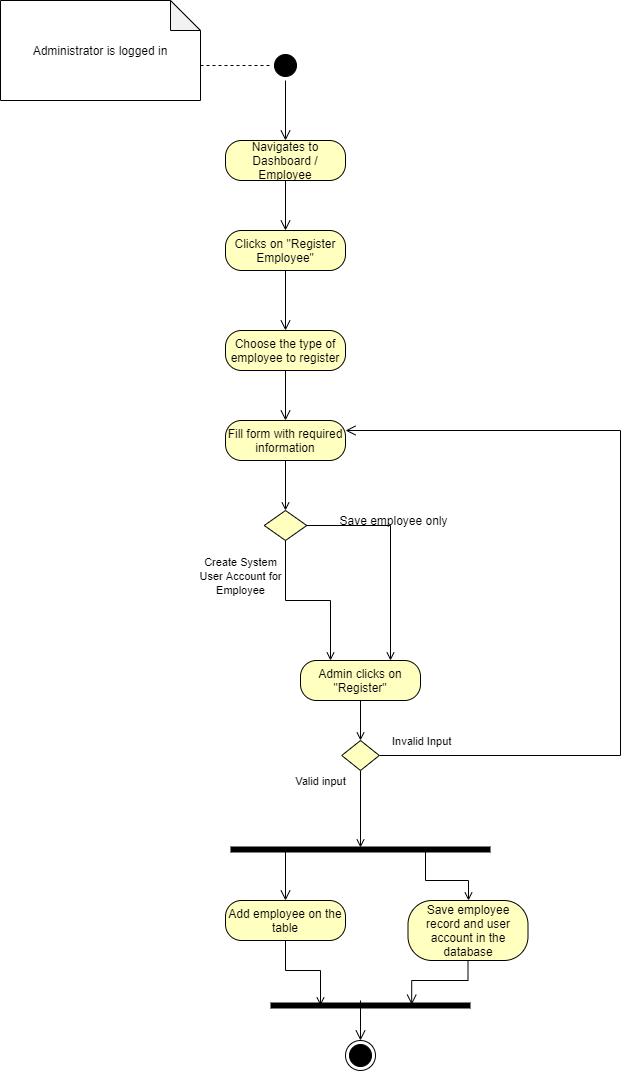

The diagram above was exported from draw.io. Its source (the exported page's mxGraphModel, read from the mxfile embedded in the PNG):
<mxGraphModel dx="1038" dy="548" grid="1" gridSize="10" guides="1" tooltips="1" connect="1" arrows="1" fold="1" page="1" pageScale="1" pageWidth="850" pageHeight="1100" math="0" shadow="0">
  <root>
    <mxCell id="0" />
    <mxCell id="1" parent="0" />
    <mxCell id="S22RApnqOSvk1E9y4lHY-1" value="" style="ellipse;html=1;shape=startState;fillColor=#000000;" parent="1" vertex="1">
      <mxGeometry x="310" y="100" width="30" height="30" as="geometry" />
    </mxCell>
    <mxCell id="S22RApnqOSvk1E9y4lHY-2" value="" style="edgeStyle=orthogonalEdgeStyle;html=1;verticalAlign=bottom;endArrow=open;endSize=8;entryX=0.5;entryY=0;entryDx=0;entryDy=0;" parent="1" source="S22RApnqOSvk1E9y4lHY-1" target="S22RApnqOSvk1E9y4lHY-8" edge="1">
      <mxGeometry relative="1" as="geometry">
        <mxPoint x="325" y="190" as="targetPoint" />
      </mxGeometry>
    </mxCell>
    <mxCell id="8IJTlnEnVy9w1T9KeKV1-1" style="edgeStyle=orthogonalEdgeStyle;rounded=0;orthogonalLoop=1;jettySize=auto;html=1;exitX=0;exitY=0;exitDx=200;exitDy=65;exitPerimeter=0;entryX=0;entryY=0.5;entryDx=0;entryDy=0;dashed=1;endArrow=none;endFill=0;" parent="1" source="S22RApnqOSvk1E9y4lHY-4" target="S22RApnqOSvk1E9y4lHY-1" edge="1">
      <mxGeometry relative="1" as="geometry" />
    </mxCell>
    <mxCell id="S22RApnqOSvk1E9y4lHY-4" value="Administrator is logged in" style="shape=note;whiteSpace=wrap;html=1;backgroundOutline=1;darkOpacity=0.05;" parent="1" vertex="1">
      <mxGeometry x="40" y="50" width="200" height="100" as="geometry" />
    </mxCell>
    <mxCell id="S22RApnqOSvk1E9y4lHY-8" value="Navigates to Dashboard / Employee" style="rounded=1;whiteSpace=wrap;html=1;arcSize=40;fontColor=#000000;fillColor=#ffffc0;" parent="1" vertex="1">
      <mxGeometry x="265" y="190" width="120" height="40" as="geometry" />
    </mxCell>
    <mxCell id="S22RApnqOSvk1E9y4lHY-9" value="" style="edgeStyle=orthogonalEdgeStyle;html=1;verticalAlign=bottom;endArrow=open;endSize=8;entryX=0.5;entryY=0;entryDx=0;entryDy=0;" parent="1" source="S22RApnqOSvk1E9y4lHY-8" target="S22RApnqOSvk1E9y4lHY-10" edge="1">
      <mxGeometry relative="1" as="geometry">
        <mxPoint x="310" y="340" as="targetPoint" />
      </mxGeometry>
    </mxCell>
    <mxCell id="S22RApnqOSvk1E9y4lHY-10" value="Clicks on &quot;Register Employee&quot;" style="rounded=1;whiteSpace=wrap;html=1;arcSize=40;fontColor=#000000;fillColor=#ffffc0;" parent="1" vertex="1">
      <mxGeometry x="265" y="280" width="120" height="40" as="geometry" />
    </mxCell>
    <mxCell id="S22RApnqOSvk1E9y4lHY-11" value="" style="edgeStyle=orthogonalEdgeStyle;html=1;verticalAlign=bottom;endArrow=open;endSize=8;entryX=0.5;entryY=0;entryDx=0;entryDy=0;" parent="1" source="S22RApnqOSvk1E9y4lHY-10" target="S22RApnqOSvk1E9y4lHY-13" edge="1">
      <mxGeometry relative="1" as="geometry">
        <mxPoint x="325" y="370" as="targetPoint" />
      </mxGeometry>
    </mxCell>
    <mxCell id="S22RApnqOSvk1E9y4lHY-13" value="Choose the type of employee to register" style="rounded=1;whiteSpace=wrap;html=1;arcSize=40;fontColor=#000000;fillColor=#ffffc0;" parent="1" vertex="1">
      <mxGeometry x="265" y="380" width="120" height="40" as="geometry" />
    </mxCell>
    <mxCell id="S22RApnqOSvk1E9y4lHY-14" value="" style="edgeStyle=orthogonalEdgeStyle;html=1;verticalAlign=bottom;endArrow=open;endSize=8;entryX=0.5;entryY=0;entryDx=0;entryDy=0;" parent="1" source="S22RApnqOSvk1E9y4lHY-13" target="S22RApnqOSvk1E9y4lHY-15" edge="1">
      <mxGeometry relative="1" as="geometry">
        <mxPoint x="325" y="490" as="targetPoint" />
      </mxGeometry>
    </mxCell>
    <mxCell id="xPz8XKX1Z-nhmdZqSAua-9" style="edgeStyle=orthogonalEdgeStyle;rounded=0;orthogonalLoop=1;jettySize=auto;html=1;exitX=0.5;exitY=1;exitDx=0;exitDy=0;entryX=0.5;entryY=0;entryDx=0;entryDy=0;endArrow=open;endFill=0;" parent="1" source="S22RApnqOSvk1E9y4lHY-15" target="xPz8XKX1Z-nhmdZqSAua-7" edge="1">
      <mxGeometry relative="1" as="geometry" />
    </mxCell>
    <mxCell id="S22RApnqOSvk1E9y4lHY-15" value="Fill form with required information" style="rounded=1;whiteSpace=wrap;html=1;arcSize=40;fontColor=#000000;fillColor=#ffffc0;" parent="1" vertex="1">
      <mxGeometry x="265" y="470" width="120" height="40" as="geometry" />
    </mxCell>
    <mxCell id="xPz8XKX1Z-nhmdZqSAua-14" style="edgeStyle=orthogonalEdgeStyle;rounded=0;orthogonalLoop=1;jettySize=auto;html=1;exitX=0.5;exitY=1;exitDx=0;exitDy=0;entryX=0.5;entryY=0;entryDx=0;entryDy=0;endArrow=open;endFill=0;" parent="1" source="S22RApnqOSvk1E9y4lHY-17" target="S22RApnqOSvk1E9y4lHY-19" edge="1">
      <mxGeometry relative="1" as="geometry" />
    </mxCell>
    <mxCell id="S22RApnqOSvk1E9y4lHY-17" value="Admin clicks on &quot;Register&quot;" style="rounded=1;whiteSpace=wrap;html=1;arcSize=40;fontColor=#000000;fillColor=#ffffc0;" parent="1" vertex="1">
      <mxGeometry x="340" y="710" width="120" height="40" as="geometry" />
    </mxCell>
    <mxCell id="XtExW5OsLWy8_3KnHMpI-9" style="edgeStyle=orthogonalEdgeStyle;rounded=0;orthogonalLoop=1;jettySize=auto;html=1;exitX=0.5;exitY=1;exitDx=0;exitDy=0;entryX=0.5;entryY=0.4;entryDx=0;entryDy=0;entryPerimeter=0;endArrow=open;endFill=0;" parent="1" source="S22RApnqOSvk1E9y4lHY-19" target="S22RApnqOSvk1E9y4lHY-32" edge="1">
      <mxGeometry relative="1" as="geometry" />
    </mxCell>
    <mxCell id="S22RApnqOSvk1E9y4lHY-19" value="" style="rhombus;whiteSpace=wrap;html=1;fillColor=#ffffc0;" parent="1" vertex="1">
      <mxGeometry x="381.25" y="790" width="37.5" height="30" as="geometry" />
    </mxCell>
    <mxCell id="S22RApnqOSvk1E9y4lHY-20" value="Invalid Input" style="edgeStyle=orthogonalEdgeStyle;html=1;align=left;verticalAlign=bottom;endArrow=open;endSize=8;entryX=1;entryY=0.25;entryDx=0;entryDy=0;rounded=0;exitX=1;exitY=0.5;exitDx=0;exitDy=0;" parent="1" source="S22RApnqOSvk1E9y4lHY-19" target="S22RApnqOSvk1E9y4lHY-15" edge="1">
      <mxGeometry x="-0.9733" y="5" relative="1" as="geometry">
        <mxPoint x="380" y="580" as="targetPoint" />
        <Array as="points">
          <mxPoint x="660" y="805" />
          <mxPoint x="660" y="480" />
        </Array>
        <mxPoint as="offset" />
      </mxGeometry>
    </mxCell>
    <mxCell id="XtExW5OsLWy8_3KnHMpI-5" style="edgeStyle=orthogonalEdgeStyle;rounded=0;orthogonalLoop=1;jettySize=auto;html=1;exitX=0.75;exitY=0.5;exitDx=0;exitDy=0;exitPerimeter=0;endArrow=open;endFill=0;" parent="1" source="S22RApnqOSvk1E9y4lHY-32" target="S22RApnqOSvk1E9y4lHY-39" edge="1">
      <mxGeometry relative="1" as="geometry">
        <Array as="points">
          <mxPoint x="508" y="930" />
        </Array>
      </mxGeometry>
    </mxCell>
    <mxCell id="S22RApnqOSvk1E9y4lHY-32" value="" style="shape=line;html=1;strokeWidth=6;" parent="1" vertex="1">
      <mxGeometry x="270" y="889" width="260" height="20" as="geometry" />
    </mxCell>
    <mxCell id="S22RApnqOSvk1E9y4lHY-36" value="" style="edgeStyle=orthogonalEdgeStyle;html=1;verticalAlign=bottom;endArrow=open;endSize=8;exitX=0.475;exitY=0.5;exitDx=0;exitDy=0;exitPerimeter=0;entryX=0.5;entryY=0;entryDx=0;entryDy=0;rounded=0;" parent="1" source="S22RApnqOSvk1E9y4lHY-32" target="S22RApnqOSvk1E9y4lHY-37" edge="1">
      <mxGeometry relative="1" as="geometry">
        <mxPoint x="347.5" y="1060" as="targetPoint" />
        <mxPoint x="437.5" y="990" as="sourcePoint" />
        <Array as="points">
          <mxPoint x="325" y="900" />
        </Array>
      </mxGeometry>
    </mxCell>
    <mxCell id="XtExW5OsLWy8_3KnHMpI-7" style="edgeStyle=orthogonalEdgeStyle;rounded=0;orthogonalLoop=1;jettySize=auto;html=1;exitX=0.5;exitY=1;exitDx=0;exitDy=0;entryX=0.25;entryY=0.5;entryDx=0;entryDy=0;entryPerimeter=0;endArrow=open;endFill=0;" parent="1" source="S22RApnqOSvk1E9y4lHY-37" target="S22RApnqOSvk1E9y4lHY-41" edge="1">
      <mxGeometry relative="1" as="geometry" />
    </mxCell>
    <mxCell id="S22RApnqOSvk1E9y4lHY-37" value="Add employee on the table" style="rounded=1;whiteSpace=wrap;html=1;arcSize=40;fontColor=#000000;fillColor=#ffffc0;" parent="1" vertex="1">
      <mxGeometry x="265" y="950" width="120" height="40" as="geometry" />
    </mxCell>
    <mxCell id="S22RApnqOSvk1E9y4lHY-39" value="Save employee record and user account in the database" style="rounded=1;whiteSpace=wrap;html=1;arcSize=40;fontColor=#000000;fillColor=#ffffc0;" parent="1" vertex="1">
      <mxGeometry x="447.5" y="950" width="120" height="60" as="geometry" />
    </mxCell>
    <mxCell id="S22RApnqOSvk1E9y4lHY-40" value="" style="edgeStyle=orthogonalEdgeStyle;html=1;verticalAlign=bottom;endArrow=open;endSize=8;entryX=0.706;entryY=0.42;entryDx=0;entryDy=0;entryPerimeter=0;rounded=0;" parent="1" source="S22RApnqOSvk1E9y4lHY-39" target="S22RApnqOSvk1E9y4lHY-41" edge="1">
      <mxGeometry relative="1" as="geometry">
        <mxPoint x="507.5" y="1190" as="targetPoint" />
      </mxGeometry>
    </mxCell>
    <mxCell id="S22RApnqOSvk1E9y4lHY-41" value="" style="shape=line;html=1;strokeWidth=6;" parent="1" vertex="1">
      <mxGeometry x="310" y="1050" width="200" height="10" as="geometry" />
    </mxCell>
    <mxCell id="S22RApnqOSvk1E9y4lHY-42" value="" style="edgeStyle=orthogonalEdgeStyle;html=1;verticalAlign=bottom;endArrow=open;endSize=8;entryX=0.5;entryY=0;entryDx=0;entryDy=0;" parent="1" target="S22RApnqOSvk1E9y4lHY-43" edge="1">
      <mxGeometry relative="1" as="geometry">
        <mxPoint x="432.5" y="1290" as="targetPoint" />
        <mxPoint x="400" y="1050" as="sourcePoint" />
      </mxGeometry>
    </mxCell>
    <mxCell id="S22RApnqOSvk1E9y4lHY-43" value="" style="ellipse;html=1;shape=endState;fillColor=#000000;" parent="1" vertex="1">
      <mxGeometry x="385" y="1090" width="30" height="30" as="geometry" />
    </mxCell>
    <mxCell id="XtExW5OsLWy8_3KnHMpI-1" style="edgeStyle=orthogonalEdgeStyle;rounded=0;orthogonalLoop=1;jettySize=auto;html=1;exitX=0.5;exitY=1;exitDx=0;exitDy=0;entryX=0.25;entryY=0;entryDx=0;entryDy=0;endArrow=open;endFill=0;" parent="1" source="xPz8XKX1Z-nhmdZqSAua-7" target="S22RApnqOSvk1E9y4lHY-17" edge="1">
      <mxGeometry relative="1" as="geometry" />
    </mxCell>
    <mxCell id="XtExW5OsLWy8_3KnHMpI-2" style="edgeStyle=orthogonalEdgeStyle;rounded=0;orthogonalLoop=1;jettySize=auto;html=1;exitX=1;exitY=0.5;exitDx=0;exitDy=0;entryX=0.75;entryY=0;entryDx=0;entryDy=0;endArrow=open;endFill=0;" parent="1" source="xPz8XKX1Z-nhmdZqSAua-7" target="S22RApnqOSvk1E9y4lHY-17" edge="1">
      <mxGeometry relative="1" as="geometry" />
    </mxCell>
    <mxCell id="xPz8XKX1Z-nhmdZqSAua-7" value="" style="rhombus;whiteSpace=wrap;html=1;fillColor=#ffffc0;" parent="1" vertex="1">
      <mxGeometry x="303.75" y="560" width="42.5" height="30" as="geometry" />
    </mxCell>
    <mxCell id="xPz8XKX1Z-nhmdZqSAua-11" value="&lt;font style=&quot;font-size: 11px&quot;&gt;Create System&lt;br&gt;User Account for&lt;br&gt;Employee&lt;/font&gt;" style="text;html=1;align=center;verticalAlign=middle;resizable=0;points=[];autosize=1;strokeColor=none;" parent="1" vertex="1">
      <mxGeometry x="230" y="600" width="100" height="50" as="geometry" />
    </mxCell>
    <mxCell id="xPz8XKX1Z-nhmdZqSAua-13" value="Save employee only" style="text;html=1;align=center;verticalAlign=middle;resizable=0;points=[];autosize=1;strokeColor=none;" parent="1" vertex="1">
      <mxGeometry x="372.5" y="560" width="120" height="20" as="geometry" />
    </mxCell>
    <mxCell id="XtExW5OsLWy8_3KnHMpI-11" value="&lt;span style=&quot;font-size: 11px&quot;&gt;Valid input&lt;/span&gt;" style="text;html=1;align=center;verticalAlign=middle;resizable=0;points=[];autosize=1;strokeColor=none;" parent="1" vertex="1">
      <mxGeometry x="325" y="820" width="70" height="20" as="geometry" />
    </mxCell>
  </root>
</mxGraphModel>